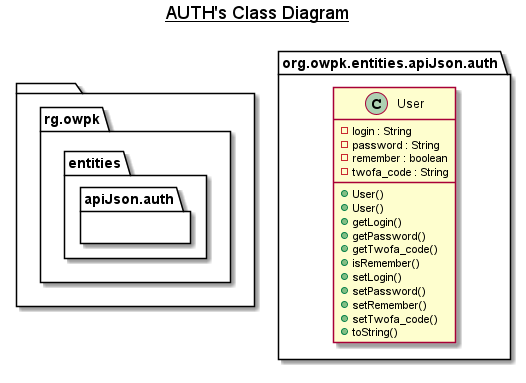

The diagram above was rendered by PlantUML. Its source (embedded in the PNG):
@startuml

title __AUTH's Class Diagram__\n

  package  {
    namespace rg.owpk {
      namespace entities {
        namespace apiJson.auth {
          class org.owpk.entities.apiJson.auth.User {
              - login : String
              - password : String
              - remember : boolean
              - twofa_code : String
              + User()
              + User()
              + getLogin()
              + getPassword()
              + getTwofa_code()
              + isRemember()
              + setLogin()
              + setPassword()
              + setRemember()
              + setTwofa_code()
              + toString()
          }
        }
      }
    }
  }
  



right footer

endfooter

@enduml